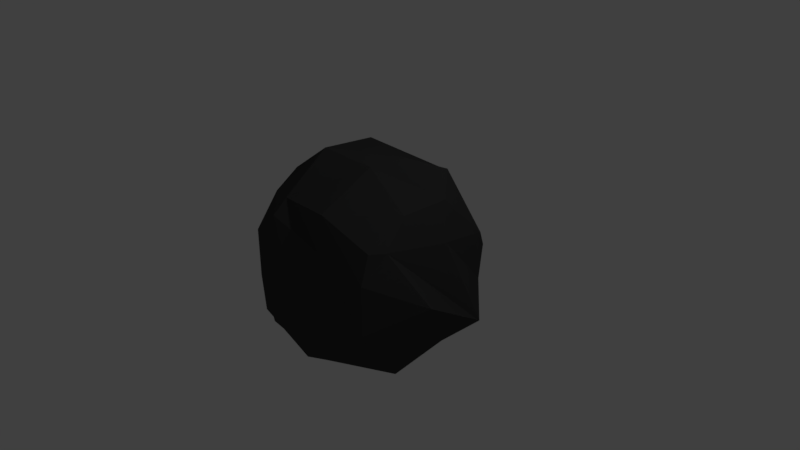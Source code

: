# Source: coal.blend  (saved by Blender 2.79.0; exported with 4.5.12 LTS)
import bpy
from mathutils import Matrix  # noqa: F401  (used for matrix-valued properties, if any)

bpy.ops.wm.read_factory_settings(use_empty=True)
scene = bpy.context.scene
scene.name = 'Scene'

# ---- collections
col_collection_1 = bpy.data.collections.new('Collection 1'); scene.collection.children.link(col_collection_1)

# ---- materials (node trees are filled in below, after node groups)
mat_material = bpy.data.materials.new('Material')
mat_material.alpha_threshold = 0.0
mat_material.use_transparent_shadow = False
mat_material.diffuse_color = (0.05359, 0.05359, 0.05359, 1.0)
mat_material.specular_color = (0.2423, 0.2423, 0.2423)
mat_material.roughness = 0.5
mat_material.specular_intensity = 0.03698
mat_material.line_color = (0.0, 0.0, 0.0, 1.0)

# ---- material node trees

# ---- world
world_world = bpy.data.worlds.new('World'); scene.world = world_world
world_world.color = (0.05088, 0.05088, 0.05088)
world_world.use_sun_shadow = False
world_world.sun_shadow_jitter_overblur = 0.0
world_world.cycles.sampling_method = 'MANUAL'

# ---- cameras
cam_camera = bpy.data.cameras.new('Camera')
cam_camera.clip_end = 100.0
cam_camera.lens = 35.0
cam_camera.sensor_width = 32.0
cam_camera.sensor_height = 18.0
cam_camera.ortho_scale = 7.314
cam_camera.dof.focus_distance = 0.0
cam_camera.dof.aperture_fstop = 128.0

# ---- lights
light_lamp = bpy.data.lights.new('Lamp', 'POINT')
light_lamp.transmission_factor = 0.0
light_lamp.cutoff_distance = 30.0
light_lamp.energy = 100.0
light_lamp.shadow_buffer_clip_start = 1.001
light_lamp.shadow_soft_size = 0.1
light_lamp.shadow_maximum_resolution = 0.006
light_lamp.use_absolute_resolution = True

# ---- meshes
me_cube = bpy.data.meshes.new('Cube')
me_cube.from_pydata([(0.757, 0.6344, -0.8366), (0.7669, -0.712, -0.7821), (-0.8557, -0.9438, -1.007), (-0.7202, 0.7969, -1.042), (0.7311, 0.6467, 1.223), (1.004, -0.89, 0.7082), (-0.7051, -0.8719, 0.9316), (-1.09, 0.7108, 1.011), (1.0, 0.3333, -1.0), (1.0, -0.3333, -1.0), (0.3333, 1.0, -1.0), (-0.3333, 1.0, -1.0), (1.0, 1.0, -0.3333), (1.0, 1.0, 0.3333), (0.3333, -1.0, -1.0), (-0.3333, -1.0, -1.0), (1.0, -1.0, -0.3333), (1.0, -1.0, 0.3333), (-1.0, -0.3333, -1.0), (-1.0, 0.3333, -1.0), (-1.0, -1.0, -0.3333), (-1.0, -1.0, 0.3333), (-1.0, 1.0, -0.3333), (-1.0, 1.0, 0.3333), (1.0, 0.3333, 1.0), (1.0, -0.3333, 1.0), (0.3333, 1.0, 1.0), (-0.3333, 1.0, 1.0), (0.3333, -1.0, 1.0), (-0.3333, -1.0, 1.0), (-1.0, -0.3333, 1.0), (-1.0, 0.3333, 1.0), (-0.0648, 1.414, 0.4713), (-0.3041, 1.274, 0.7836), (0.6166, 1.508, -0.1637), (-0.133, 1.498, -0.1513), (-1.312, -0.514, -0.1551), (-1.444, 0.5429, -0.537), (-1.211, -0.2227, 0.3362), (-1.071, 0.6233, 0.8253), (0.3971, -1.348, -0.7457), (-0.5792, -1.235, -0.5675), (0.2682, -1.039, 0.5108), (-0.3639, -1.18, 0.8147), (1.275, 0.739, -0.7429), (1.534, -0.4147, 0.03993), (1.141, 0.2264, 0.5135), (1.09, -0.6863, 0.6816), (0.4296, 0.224, 1.39), (0.2874, -0.2101, 1.353), (-0.405, 0.416, 1.376), (-0.2946, -0.4131, 1.49), (0.2177, -0.1157, -1.486), (-0.2927, 0.5226, -1.21), (0.7373, -0.2311, -1.381), (-0.3627, -0.8083, -1.07)], [], [(55, 15, 2, 18), (51, 30, 6, 29), (47, 25, 5, 17), (43, 29, 6, 21), (39, 31, 7, 23), (35, 11, 3, 22), (27, 33, 23, 7), (33, 35, 22, 23), (4, 13, 32, 26), (26, 32, 33, 27), (13, 12, 34, 32), (32, 34, 35, 33), (12, 0, 10, 34), (34, 10, 11, 35), (19, 37, 22, 3), (37, 39, 23, 22), (2, 20, 36, 18), (18, 36, 37, 19), (20, 21, 38, 36), (36, 38, 39, 37), (21, 6, 30, 38), (38, 30, 31, 39), (15, 41, 20, 2), (41, 43, 21, 20), (1, 16, 40, 14), (14, 40, 41, 15), (16, 17, 42, 40), (40, 42, 43, 41), (17, 5, 28, 42), (42, 28, 29, 43), (9, 45, 16, 1), (45, 47, 17, 16), (0, 12, 44, 8), (8, 44, 45, 9), (12, 13, 46, 44), (44, 46, 47, 45), (13, 4, 24, 46), (46, 24, 25, 47), (25, 49, 28, 5), (49, 51, 29, 28), (4, 26, 48, 24), (24, 48, 49, 25), (26, 27, 50, 48), (48, 50, 51, 49), (27, 7, 31, 50), (50, 31, 30, 51), (11, 53, 19, 3), (53, 55, 18, 19), (0, 8, 52, 10), (10, 52, 53, 11), (8, 9, 54, 52), (52, 54, 55, 53), (9, 1, 14, 54), (54, 14, 15, 55)])
me_cube.materials.append(mat_material)
me_cube.use_remesh_preserve_volume = False
me_cube.use_remesh_preserve_attributes = False
me_cube.use_mirror_vertex_groups = False
me_cube.update()

# ---- objects
ob_cube = bpy.data.objects.new('Cube', me_cube)
ob_lamp = bpy.data.objects.new('Lamp', light_lamp)
ob_camera = bpy.data.objects.new('Camera', cam_camera)

# ---- transforms, parenting, visibility, modifiers, constraints
ob_cube.location = (0.0, 0.0, 0.0)
ob_cube.lock_rotations_4d = False
ob_cube.empty_display_type = 'ARROWS'
ob_cube.lineart.crease_threshold = 0.0
ob_lamp.location = (4.076, 1.005, 5.904)
ob_lamp.rotation_euler = (0.6503, 0.05522, 1.866)
ob_lamp.lock_rotations_4d = False
ob_lamp.empty_display_type = 'ARROWS'
ob_lamp.color = (0.0, 0.0, 0.0, 0.0)
ob_lamp.lineart.crease_threshold = 0.0
ob_camera.location = (7.481, -6.508, 5.344)
ob_camera.rotation_euler = (1.109, 0.0, 0.8149)
ob_camera.lock_rotations_4d = False
ob_camera.empty_display_type = 'ARROWS'
ob_camera.color = (0.0, 0.0, 0.0, 0.0)
ob_camera.display_type = 'WIRE'
ob_camera.lineart.crease_threshold = 0.0

# ---- collection membership
col_collection_1.objects.link(ob_cube)
col_collection_1.objects.link(ob_lamp)
col_collection_1.objects.link(ob_camera)

# ---- scene / render settings (as saved in the file)
scene.camera = ob_camera
scene.frame_start = 1; scene.frame_end = 250; scene.frame_set(1)
scene.render.engine = 'BLENDER_EEVEE_NEXT'
scene.render.resolution_percentage = 50
scene.render.dither_intensity = 0.0
scene.cycles.use_denoising = False
scene.cycles.samples = 128
scene.cycles.sampling_pattern = 'TABULATED_SOBOL'
scene.cycles.use_adaptive_sampling = False
scene.cycles.use_light_tree = False
scene.cycles.blur_glossy = 0.0
scene.cycles.sample_clamp_indirect = 0.0
scene.view_settings.view_transform = 'Standard'
bpy.context.view_layer.update()
